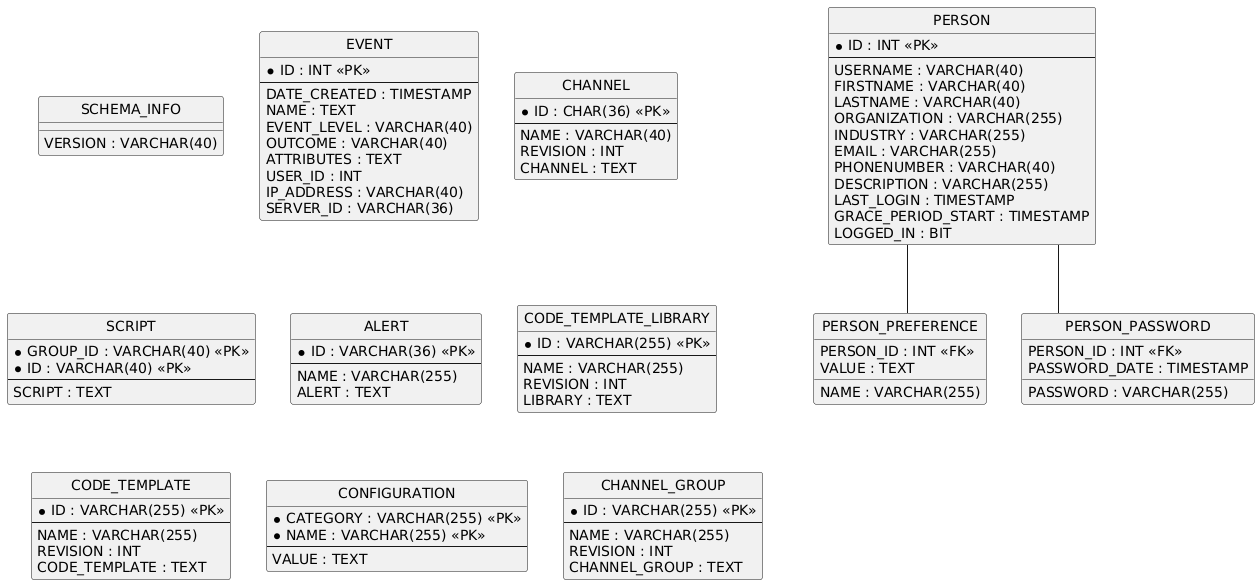

The diagram above was rendered by PlantUML. Its source (embedded in the PNG):
@startuml
hide circle
skinparam linetype ortho

entity "SCHEMA_INFO" as SCHEMA_INFO {
  VERSION : VARCHAR(40)
}

entity "EVENT" as EVENT {
  * ID : INT <<PK>>
  --
  DATE_CREATED : TIMESTAMP
  NAME : TEXT
  EVENT_LEVEL : VARCHAR(40)
  OUTCOME : VARCHAR(40)
  ATTRIBUTES : TEXT
  USER_ID : INT
  IP_ADDRESS : VARCHAR(40)
  SERVER_ID : VARCHAR(36)
}

entity "CHANNEL" as CHANNEL {
  * ID : CHAR(36) <<PK>>
  --
  NAME : VARCHAR(40)
  REVISION : INT
  CHANNEL : TEXT
}

entity "SCRIPT" as SCRIPT {
  * GROUP_ID : VARCHAR(40) <<PK>>
  * ID : VARCHAR(40) <<PK>>
  --
  SCRIPT : TEXT
}

entity "PERSON" as PERSON {
  * ID : INT <<PK>>
  --
  USERNAME : VARCHAR(40)
  FIRSTNAME : VARCHAR(40)
  LASTNAME : VARCHAR(40)
  ORGANIZATION : VARCHAR(255)
  INDUSTRY : VARCHAR(255)
  EMAIL : VARCHAR(255)
  PHONENUMBER : VARCHAR(40)
  DESCRIPTION : VARCHAR(255)
  LAST_LOGIN : TIMESTAMP
  GRACE_PERIOD_START : TIMESTAMP
  LOGGED_IN : BIT
}

entity "PERSON_PREFERENCE" as PERSON_PREFERENCE {
  PERSON_ID : INT <<FK>>
  NAME : VARCHAR(255)
  VALUE : TEXT
}

entity "PERSON_PASSWORD" as PERSON_PASSWORD {
  PERSON_ID : INT <<FK>>
  PASSWORD : VARCHAR(255)
  PASSWORD_DATE : TIMESTAMP
}

entity "ALERT" as ALERT {
  * ID : VARCHAR(36) <<PK>>
  --
  NAME : VARCHAR(255)
  ALERT : TEXT
}

entity "CODE_TEMPLATE_LIBRARY" as CODE_TEMPLATE_LIBRARY {
  * ID : VARCHAR(255) <<PK>>
  --
  NAME : VARCHAR(255)
  REVISION : INT
  LIBRARY : TEXT
}

entity "CODE_TEMPLATE" as CODE_TEMPLATE {
  * ID : VARCHAR(255) <<PK>>
  --
  NAME : VARCHAR(255)
  REVISION : INT
  CODE_TEMPLATE : TEXT
}

entity "CONFIGURATION" as CONFIGURATION {
  * CATEGORY : VARCHAR(255) <<PK>>
  * NAME : VARCHAR(255) <<PK>>
  --
  VALUE : TEXT
}

entity "CHANNEL_GROUP" as CHANNEL_GROUP {
  * ID : VARCHAR(255) <<PK>>
  --
  NAME : VARCHAR(255)
  REVISION : INT
  CHANNEL_GROUP : TEXT
}

PERSON -- PERSON_PREFERENCE
PERSON -- PERSON_PASSWORD
@enduml